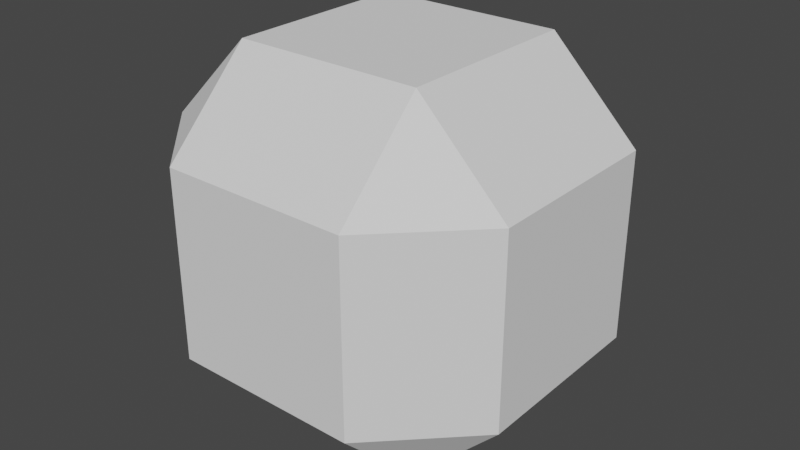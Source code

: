 # Source: Test.blend  (saved by Blender 2.93.21; exported with 4.5.12 LTS)
import bpy
from mathutils import Matrix  # noqa: F401  (used for matrix-valued properties, if any)

bpy.ops.wm.read_factory_settings(use_empty=True)
scene = bpy.context.scene
scene.name = 'Scene'

# ---- world
world_world = bpy.data.worlds.new('World'); scene.world = world_world
world_world.use_nodes = True; world_world.node_tree.nodes.clear()
_N = world_world.node_tree.nodes; _L = world_world.node_tree.links
n0 = _N.new('ShaderNodeOutputWorld'); n0.name = 'World Output'; n0.location = (300, 300)
n1 = _N.new('ShaderNodeBackground'); n1.name = 'Background'; n1.location = (10, 300)
n1.inputs[0].default_value = (0.05088, 0.05088, 0.05088, 1.0)
_L.new(n1.outputs[0], n0.inputs[0])
n0.is_active_output = True
world_world.color = (0.05088, 0.05088, 0.05088)
world_world.use_sun_shadow = False
world_world.sun_shadow_jitter_overblur = 0.0

# ---- meshes
me_spheroid = bpy.data.meshes.new('Spheroid')
me_spheroid.from_pydata([(0.5155, -0.5155, 1.0), (0.5155, -0.5155, 1.0), (0.5155, -0.5155, 1.0), (0.5155, -0.5155, 1.0), (0.5155, -1.0, 0.5155), (0.5155, -1.0, 0.5155), (0.5155, -1.0, 0.5155), (0.5155, -1.0, 0.5155), (1.0, -0.5155, 0.5155), (1.0, -0.5155, 0.5155), (1.0, -0.5155, 0.5155), (1.0, -0.5155, 0.5155), (0.5155, 1.0, 0.5155), (0.5155, 1.0, 0.5155), (0.5155, 1.0, 0.5155), (0.5155, 1.0, 0.5155), (0.5155, 0.5155, 1.0), (0.5155, 0.5155, 1.0), (0.5155, 0.5155, 1.0), (0.5155, 0.5155, 1.0), (1.0, 0.5155, 0.5155), (1.0, 0.5155, 0.5155), (1.0, 0.5155, 0.5155), (1.0, 0.5155, 0.5155), (1.0, -0.5155, -0.5155), (1.0, -0.5155, -0.5155), (1.0, -0.5155, -0.5155), (1.0, -0.5155, -0.5155), (0.5155, -1.0, -0.5155), (0.5155, -1.0, -0.5155), (0.5155, -1.0, -0.5155), (0.5155, -1.0, -0.5155), (0.5155, -0.5155, -1.0), (0.5155, -0.5155, -1.0), (0.5155, -0.5155, -1.0), (0.5155, -0.5155, -1.0), (1.0, 0.5155, -0.5155), (1.0, 0.5155, -0.5155), (1.0, 0.5155, -0.5155), (1.0, 0.5155, -0.5155), (0.5155, 0.5155, -1.0), (0.5155, 0.5155, -1.0), (0.5155, 0.5155, -1.0), (0.5155, 0.5155, -1.0), (0.5155, 1.0, -0.5155), (0.5155, 1.0, -0.5155), (0.5155, 1.0, -0.5155), (0.5155, 1.0, -0.5155), (-0.5155, -0.5155, 1.0), (-0.5155, -0.5155, 1.0), (-0.5155, -0.5155, 1.0), (-0.5155, -0.5155, 1.0), (-1.0, -0.5155, 0.5155), (-1.0, -0.5155, 0.5155), (-1.0, -0.5155, 0.5155), (-1.0, -0.5155, 0.5155), (-0.5155, -1.0, 0.5155), (-0.5155, -1.0, 0.5155), (-0.5155, -1.0, 0.5155), (-0.5155, -1.0, 0.5155), (-1.0, 0.5155, 0.5155), (-1.0, 0.5155, 0.5155), (-1.0, 0.5155, 0.5155), (-1.0, 0.5155, 0.5155), (-0.5155, 0.5155, 1.0), (-0.5155, 0.5155, 1.0), (-0.5155, 0.5155, 1.0), (-0.5155, 0.5155, 1.0), (-0.5155, 1.0, 0.5155), (-0.5155, 1.0, 0.5155), (-0.5155, 1.0, 0.5155), (-0.5155, 1.0, 0.5155), (-1.0, -0.5155, -0.5155), (-1.0, -0.5155, -0.5155), (-1.0, -0.5155, -0.5155), (-1.0, -0.5155, -0.5155), (-0.5155, -0.5155, -1.0), (-0.5155, -0.5155, -1.0), (-0.5155, -0.5155, -1.0), (-0.5155, -0.5155, -1.0), (-0.5155, -1.0, -0.5155), (-0.5155, -1.0, -0.5155), (-0.5155, -1.0, -0.5155), (-0.5155, -1.0, -0.5155), (-0.5155, 1.0, -0.5155), (-0.5155, 1.0, -0.5155), (-0.5155, 1.0, -0.5155), (-0.5155, 1.0, -0.5155), (-0.5155, 0.5155, -1.0), (-0.5155, 0.5155, -1.0), (-0.5155, 0.5155, -1.0), (-0.5155, 0.5155, -1.0), (-1.0, 0.5155, -0.5155), (-1.0, 0.5155, -0.5155), (-1.0, 0.5155, -0.5155), (-1.0, 0.5155, -0.5155)], [], [(78, 90, 40), (78, 40, 32), (94, 61, 68), (94, 68, 84), (79, 33, 28), (79, 28, 82), (41, 91, 86), (41, 86, 44), (37, 25, 35), (37, 35, 43), (2, 6, 8), (14, 18, 20), (24, 30, 34), (36, 42, 46), (49, 55, 57), (63, 65, 69), (75, 77, 81), (85, 89, 95), (0, 50, 59), (0, 59, 5), (1, 17, 67), (1, 67, 51), (26, 9, 7), (26, 7, 31), (52, 60, 92), (52, 92, 72), (21, 38, 47), (21, 47, 15), (66, 16, 13), (66, 13, 71), (53, 74, 80), (53, 80, 56), (27, 39, 23), (27, 23, 11), (73, 93, 88), (73, 88, 76), (83, 29, 4), (83, 4, 58), (62, 54, 48), (62, 48, 64), (45, 87, 70), (45, 70, 12), (19, 3, 10), (19, 10, 22)])
_uv = me_spheroid.uv_layers.new(name='UVMap')
_uv.uv.foreach_set('vector', [0.5644, 0.9394, 0.4356, 0.9394, 0.4356, 0.8106, 0.5644, 0.9394, 0.4356, 0.8106, 0.5644, 0.8106, 0.125, 0.6894, 0.125, 0.5606, 0.1856, 0.5606, 0.125, 0.6894, 0.1856, 0.5606, 0.1856, 0.6894, 0.5644, 0.9394, 0.5644, 0.8106, 0.625, 0.8106, 0.5644, 0.9394, 0.625, 0.8106, 0.625, 0.9394, 0.3144, 0.75, 0.1856, 0.75, 0.1856, 0.6894, 0.3144, 0.75, 0.1856, 0.6894, 0.3144, 0.6894, 0.4356, 0.6894, 0.5644, 0.6894, 0.5644, 0.8106, 0.4356, 0.6894, 0.5644, 0.8106, 0.4356, 0.8106, 0.5644, 0.4394, 0.625, 0.4394, 0.5644, 0.5, 0.3144, 0.5606, 0.3144, 0.5, 0.375, 0.5606, 0.5644, 0.6894, 0.625, 0.6894, 0.5644, 0.75, 0.4356, 0.75, 0.375, 0.8106, 0.375, 0.8106, 0.5644, 0.25, 0.5644, 0.25, 0.625, 0.1894, 0.4356, 0.1894, 0.4356, 0.25, 0.375, 0.1894, 0.5644, 0.06056, 0.5644, 0.0, 0.625, 0.06056, 0.1856, 0.6894, 0.1856, 0.75, 0.125, 0.6894, 0.5644, 0.4394, 0.5644, 0.3106, 0.625, 0.3106, 0.5644, 0.4394, 0.625, 0.3106, 0.625, 0.4394, 0.5644, 0.4394, 0.4356, 0.4394, 0.4356, 0.3106, 0.5644, 0.4394, 0.4356, 0.3106, 0.5644, 0.3106, 0.5644, 0.6894, 0.5644, 0.5606, 0.6856, 0.5606, 0.5644, 0.6894, 0.6856, 0.5606, 0.6856, 0.6894, 0.5644, 0.1894, 0.4356, 0.1894, 0.4356, 0.06056, 0.5644, 0.1894, 0.4356, 0.06056, 0.5644, 0.06056, 0.4356, 0.5606, 0.4356, 0.6894, 0.3144, 0.6894, 0.4356, 0.5606, 0.3144, 0.6894, 0.3144, 0.5606, 0.1856, 0.5, 0.3144, 0.5, 0.3144, 0.5606, 0.1856, 0.5, 0.3144, 0.5606, 0.1856, 0.5606, 0.5644, 0.1894, 0.5644, 0.06056, 0.625, 0.06056, 0.5644, 0.1894, 0.625, 0.06056, 0.625, 0.1894, 0.5644, 0.6894, 0.4356, 0.6894, 0.4356, 0.5606, 0.5644, 0.6894, 0.4356, 0.5606, 0.5644, 0.5606, 0.5644, 0.06056, 0.4356, 0.06056, 0.4356, 0.0, 0.5644, 0.06056, 0.4356, 0.0, 0.5644, 0.0, 0.8144, 0.6894, 0.6856, 0.6894, 0.6856, 0.5606, 0.8144, 0.6894, 0.6856, 0.5606, 0.8144, 0.5606, 0.4356, 0.1894, 0.5644, 0.1894, 0.5644, 0.3106, 0.4356, 0.1894, 0.5644, 0.3106, 0.4356, 0.3106, 0.3144, 0.6894, 0.1856, 0.6894, 0.1856, 0.5606, 0.3144, 0.6894, 0.1856, 0.5606, 0.3144, 0.5606, 0.4356, 0.4394, 0.5644, 0.4394, 0.5644, 0.5606, 0.4356, 0.4394, 0.5644, 0.5606, 0.4356, 0.5606])
_ca = me_spheroid.color_attributes.new('Col', 'BYTE_COLOR', 'CORNER')
_ca.data.foreach_set('color', [0.4397, 0.4397, 0.4397, 1.0, 0.008023, 0.4793, 0.4621, 1.0, 0.008023, 0.4793, 0.4621, 1.0, 0.4397, 0.4397, 0.4397, 1.0, 0.008023, 0.4793, 0.4621, 1.0, 0.4793, 0.4793, 0.4793, 1.0, 0.002428, 0.002428, 0.002428, 1.0, 1.0, 1.0, 1.0, 1.0, 0.008023, 0.4793, 0.4621, 1.0, 0.002428, 0.002428, 0.002428, 1.0, 0.008023, 0.4793, 0.4621, 1.0, 0.008023, 0.4793, 0.4621, 1.0, 0.4397, 0.4397, 0.4397, 1.0, 0.4793, 0.4793, 0.4793, 1.0, 0.09759, 0.07227, 1.0, 1.0, 0.4397, 0.4397, 0.4397, 1.0, 0.09759, 0.07227, 1.0, 1.0, 0.0006071, 0.0006071, 0.0006071, 1.0, 0.008023, 0.4793, 0.4621, 1.0, 0.008023, 0.4793, 0.4621, 1.0, 0.008023, 0.4793, 0.4621, 1.0, 0.008023, 0.4793, 0.4621, 1.0, 0.008023, 0.4793, 0.4621, 1.0, 0.008023, 0.4793, 0.4621, 1.0, 1.0, 1.0, 1.0, 1.0, 0.09759, 0.07036, 1.0, 1.0, 0.4793, 0.4793, 0.4793, 1.0, 1.0, 1.0, 1.0, 1.0, 0.4793, 0.4793, 0.4793, 1.0, 0.008023, 0.4793, 0.4621, 1.0, 0.1248, 1.0, 0.2623, 1.0, 0.402, 1.0, 0.5029, 1.0, 0.1248, 1.0, 0.2623, 1.0, 0.008023, 0.4793, 0.4621, 1.0, 1.0, 1.0, 1.0, 1.0, 1.0, 1.0, 1.0, 1.0, 0.09759, 0.07036, 1.0, 1.0, 0.09759, 0.07227, 1.0, 1.0, 0.4793, 0.4793, 0.4793, 1.0, 1.0, 1.0, 1.0, 1.0, 0.008023, 0.4793, 0.4621, 1.0, 0.008023, 0.4793, 0.4621, 1.0, 1.0, 0.04231, 0.04231, 1.0, 1.0, 0.04231, 0.04231, 1.0, 1.0, 0.04231, 0.04231, 1.0, 1.0, 1.0, 1.0, 1.0, 1.0, 1.0, 1.0, 1.0, 0.008023, 0.4793, 0.4621, 1.0, 0.0, 0.0, 0.0, 1.0, 0.4397, 0.4397, 0.4397, 1.0, 0.0006071, 0.0006071, 0.0006071, 1.0, 0.008023, 0.4793, 0.4621, 1.0, 0.008023, 0.4793, 0.4621, 1.0, 0.002428, 0.002428, 0.002428, 1.0, 0.1248, 1.0, 0.2623, 1.0, 1.0, 0.04231, 0.04231, 1.0, 1.0, 0.04231, 0.04231, 1.0, 0.1248, 1.0, 0.2623, 1.0, 1.0, 0.04231, 0.04231, 1.0, 0.402, 1.0, 0.5029, 1.0, 0.1248, 1.0, 0.2623, 1.0, 1.0, 1.0, 1.0, 1.0, 1.0, 1.0, 1.0, 1.0, 0.1248, 1.0, 0.2623, 1.0, 1.0, 1.0, 1.0, 1.0, 1.0, 0.04231, 0.04231, 1.0, 0.09759, 0.07036, 1.0, 1.0, 0.1248, 1.0, 0.2623, 1.0, 0.402, 1.0, 0.5029, 1.0, 0.09759, 0.07036, 1.0, 1.0, 0.402, 1.0, 0.5029, 1.0, 0.09759, 0.07227, 1.0, 1.0, 1.0, 0.04231, 0.04231, 1.0, 1.0, 1.0, 1.0, 1.0, 0.002428, 0.002428, 0.002428, 1.0, 1.0, 0.04231, 0.04231, 1.0, 0.002428, 0.002428, 0.002428, 1.0, 0.0, 0.0, 0.0, 1.0, 1.0, 1.0, 1.0, 1.0, 1.0, 1.0, 1.0, 1.0, 0.008023, 0.4793, 0.4621, 1.0, 1.0, 1.0, 1.0, 1.0, 0.008023, 0.4793, 0.4621, 1.0, 0.008023, 0.4793, 0.4621, 1.0, 1.0, 1.0, 1.0, 1.0, 1.0, 1.0, 1.0, 1.0, 0.008023, 0.4793, 0.4621, 1.0, 1.0, 1.0, 1.0, 1.0, 0.008023, 0.4793, 0.4621, 1.0, 0.008023, 0.4793, 0.4621, 1.0, 1.0, 0.04231, 0.04231, 1.0, 0.0, 0.0, 0.0, 1.0, 0.0006071, 0.0006071, 0.0006071, 1.0, 1.0, 0.04231, 0.04231, 1.0, 0.0006071, 0.0006071, 0.0006071, 1.0, 1.0, 0.04231, 0.04231, 1.0, 0.09759, 0.07036, 1.0, 1.0, 1.0, 1.0, 1.0, 1.0, 1.0, 1.0, 1.0, 1.0, 0.09759, 0.07036, 1.0, 1.0, 1.0, 1.0, 1.0, 1.0, 0.1248, 1.0, 0.2623, 1.0, 0.0, 0.0, 0.0, 1.0, 0.002428, 0.002428, 0.002428, 1.0, 0.008023, 0.4793, 0.4621, 1.0, 0.0, 0.0, 0.0, 1.0, 0.008023, 0.4793, 0.4621, 1.0, 0.4397, 0.4397, 0.4397, 1.0, 0.0006071, 0.0006071, 0.0006071, 1.0, 0.09759, 0.07227, 1.0, 1.0, 0.402, 1.0, 0.5029, 1.0, 0.0006071, 0.0006071, 0.0006071, 1.0, 0.402, 1.0, 0.5029, 1.0, 1.0, 0.04231, 0.04231, 1.0, 1.0, 1.0, 1.0, 1.0, 1.0, 0.04231, 0.04231, 1.0, 1.0, 0.04231, 0.04231, 1.0, 1.0, 1.0, 1.0, 1.0, 1.0, 0.04231, 0.04231, 1.0, 1.0, 1.0, 1.0, 1.0, 0.008023, 0.4793, 0.4621, 1.0, 0.008023, 0.4793, 0.4621, 1.0, 0.008023, 0.4793, 0.4621, 1.0, 0.008023, 0.4793, 0.4621, 1.0, 0.008023, 0.4793, 0.4621, 1.0, 0.008023, 0.4793, 0.4621, 1.0, 1.0, 1.0, 1.0, 1.0, 0.1248, 1.0, 0.2623, 1.0, 0.1248, 1.0, 0.2623, 1.0, 1.0, 1.0, 1.0, 1.0, 0.1248, 1.0, 0.2623, 1.0, 1.0, 1.0, 1.0, 1.0])
me_spheroid.use_remesh_fix_poles = True
me_spheroid.use_remesh_preserve_attributes = False
me_spheroid.update()
me_spheroid.normals_split_custom_set([tuple(v) for v in zip(*[iter([0.0, 0.0, -1.0, 0.0, 0.0, -1.0, 0.0, 0.0, -1.0, 0.0, 0.0, -1.0, 0.0, 0.0, -1.0, 0.0, 0.0, -1.0, -0.7071, 0.7071, 0.0, -0.7071, 0.7071, 0.0, -0.7071, 0.7071, 0.0, -0.7071, 0.7071, 0.0, -0.7071, 0.7071, 0.0, -0.7071, 0.7071, 0.0, 0.0, -0.7071, -0.7071, 0.0, -0.7071, -0.7071, 0.0, -0.7071, -0.7071, 0.0, -0.7071, -0.7071, 0.0, -0.7071, -0.7071, 0.0, -0.7071, -0.7071, 0.0, 0.7071, -0.7071, 0.0, 0.7071, -0.7071, 0.0, 0.7071, -0.7071, 0.0, 0.7071, -0.7071, 0.0, 0.7071, -0.7071, 0.0, 0.7071, -0.7071, 0.7071, 0.0, -0.7071, 0.7071, 0.0, -0.7071, 0.7071, 0.0, -0.7071, 0.7071, 0.0, -0.7071, 0.7071, 0.0, -0.7071, 0.7071, 0.0, -0.7071, 0.5774, -0.5774, 0.5774, 0.5774, -0.5774, 0.5774, 0.5774, -0.5774, 0.5774, 0.5774, 0.5774, 0.5774, 0.5774, 0.5774, 0.5774, 0.5774, 0.5774, 0.5774, 0.5774, -0.5774, -0.5774, 0.5774, -0.5774, -0.5774, 0.5774, -0.5774, -0.5774, 0.5774, 0.5774, -0.5774, 0.5774, 0.5774, -0.5774, 0.5774, 0.5774, -0.5774, -0.5774, -0.5774, 0.5774, -0.5774, -0.5774, 0.5774, -0.5774, -0.5774, 0.5774, -0.5774, 0.5774, 0.5774, -0.5774, 0.5774, 0.5774, -0.5774, 0.5774, 0.5774, -0.5774, -0.5774, -0.5774, -0.5774, -0.5774, -0.5774, -0.5774, -0.5774, -0.5774, -0.5774, 0.5774, -0.5774, -0.5774, 0.5774, -0.5774, -0.5774, 0.5774, -0.5774, 0.0, -0.7071, 0.7071, 0.0, -0.7071, 0.7071, 0.0, -0.7071, 0.7071, 0.0, -0.7071, 0.7071, 0.0, -0.7071, 0.7071, 0.0, -0.7071, 0.7071, 0.0, 0.0, 1.0, 0.0, 0.0, 1.0, 0.0, 0.0, 1.0, 0.0, 0.0, 1.0, 0.0, 0.0, 1.0, 0.0, 0.0, 1.0, 0.7071, -0.7071, 0.0, 0.7071, -0.7071, 0.0, 0.7071, -0.7071, 0.0, 0.7071, -0.7071, 0.0, 0.7071, -0.7071, 0.0, 0.7071, -0.7071, 0.0, -1.0, 0.0, 0.0, -1.0, 0.0, 0.0, -1.0, 0.0, 0.0, -1.0, 0.0, 0.0, -1.0, 0.0, 0.0, -1.0, 0.0, 0.0, 0.7071, 0.7071, 0.0, 0.7071, 0.7071, 0.0, 0.7071, 0.7071, 0.0, 0.7071, 0.7071, 0.0, 0.7071, 0.7071, 0.0, 0.7071, 0.7071, 0.0, 0.0, 0.7071, 0.7071, 0.0, 0.7071, 0.7071, 0.0, 0.7071, 0.7071, 0.0, 0.7071, 0.7071, 0.0, 0.7071, 0.7071, 0.0, 0.7071, 0.7071, -0.7071, -0.7071, 0.0, -0.7071, -0.7071, 0.0, -0.7071, -0.7071, 0.0, -0.7071, -0.7071, 0.0, -0.7071, -0.7071, 0.0, -0.7071, -0.7071, 0.0, 1.0, 0.0, 0.0, 1.0, 0.0, 0.0, 1.0, 0.0, 0.0, 1.0, 0.0, 0.0, 1.0, 0.0, 0.0, 1.0, 0.0, 0.0, -0.7071, 0.0, -0.7071, -0.7071, 0.0, -0.7071, -0.7071, 0.0, -0.7071, -0.7071, 0.0, -0.7071, -0.7071, 0.0, -0.7071, -0.7071, 0.0, -0.7071, 0.0, -1.0, 0.0, 0.0, -1.0, 0.0, 0.0, -1.0, 0.0, 0.0, -1.0, 0.0, 0.0, -1.0, 0.0, 0.0, -1.0, 0.0, -0.7071, 0.0, 0.7071, -0.7071, 0.0, 0.7071, -0.7071, 0.0, 0.7071, -0.7071, 0.0, 0.7071, -0.7071, 0.0, 0.7071, -0.7071, 0.0, 0.7071, 0.0, 1.0, 0.0, 0.0, 1.0, 0.0, 0.0, 1.0, 0.0, 0.0, 1.0, 0.0, 0.0, 1.0, 0.0, 0.0, 1.0, 0.0, 0.7071, 0.0, 0.7071, 0.7071, 0.0, 0.7071, 0.7071, 0.0, 0.7071, 0.7071, 0.0, 0.7071, 0.7071, 0.0, 0.7071, 0.7071, 0.0, 0.7071])] * 3)])

# ---- objects
ob_spheroid = bpy.data.objects.new('Spheroid', me_spheroid)

# ---- transforms, parenting, visibility, modifiers, constraints
ob_spheroid.location = (0.0, 0.0, 0.0)
ob_spheroid.rotation_mode = 'QUATERNION'
ob_spheroid.rotation_quaternion = (1.0, 0.0, 0.0, 0.0)

# ---- collection membership
scene.collection.objects.link(ob_spheroid)

# ---- scene / render settings (as saved in the file)
scene.frame_start = 1; scene.frame_end = 250; scene.frame_set(1)
scene.render.engine = 'BLENDER_EEVEE_NEXT'
scene.cycles.use_denoising = False
scene.cycles.samples = 128
scene.cycles.sampling_pattern = 'TABULATED_SOBOL'
scene.cycles.use_adaptive_sampling = False
scene.cycles.use_light_tree = False
scene.view_settings.view_transform = 'Filmic'
bpy.context.view_layer.update()

# ---- added for rendering (the .blend has no active camera and no usable light): camera, sun
cam_auto = bpy.data.cameras.new('AutoCamera')
cam_auto.lens = 50.0
cam_auto.sensor_width = 36.0
cam_auto.clip_end = 1000.0
ob_auto_camera = bpy.data.objects.new('AutoCamera', cam_auto)
scene.collection.objects.link(ob_auto_camera)
ob_auto_camera.location = (3.20507, -3.84609, 2.56406)
ob_auto_camera.rotation_euler = (1.09748, -7.21219e-08, 0.694738)
scene.camera = ob_auto_camera
light_auto_sun = bpy.data.lights.new('AutoSun', 'SUN')
light_auto_sun.energy = 3.0
light_auto_sun.angle = 0.0523599
ob_auto_sun = bpy.data.objects.new('AutoSun', light_auto_sun)
scene.collection.objects.link(ob_auto_sun)
ob_auto_sun.rotation_euler = (0.872665, 0.174533, 0.523599)
bpy.context.view_layer.update()
